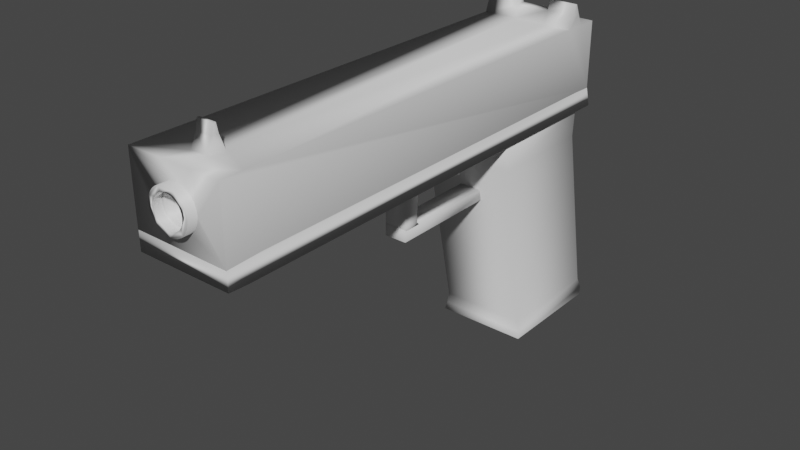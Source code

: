# Source: G17.blend  (saved by Blender 2.82.7; exported with 4.5.12 LTS)
import bpy
from mathutils import Matrix  # noqa: F401  (used for matrix-valued properties, if any)

bpy.ops.wm.read_factory_settings(use_empty=True)
scene = bpy.context.scene
scene.name = 'Scene'

# ---- collections
col_collection = bpy.data.collections.new('Collection'); scene.collection.children.link(col_collection)

# ---- materials (node trees are filled in below, after node groups)
mat_slide_texture = bpy.data.materials.new('Slide_Texture')
mat_slide_texture.use_transparent_shadow = False

# ---- material node trees
mat_slide_texture.use_nodes = True; mat_slide_texture.node_tree.nodes.clear()
_N = mat_slide_texture.node_tree.nodes; _L = mat_slide_texture.node_tree.links
n0 = _N.new('ShaderNodeOutputMaterial'); n0.name = 'Material Output'; n0.location = (300, 300)
n1 = _N.new('ShaderNodeBsdfPrincipled'); n1.name = 'Principled BSDF'; n1.location = (10, 300)
n1.distribution = 'GGX'
n1.subsurface_method = 'BURLEY'
n1.inputs[3].default_value = 1.45
n1.inputs[27].default_value = (0.0, 0.0, 0.0, 1.0)
n1.inputs[28].default_value = 1.0
_L.new(n1.outputs[0], n0.inputs[0])
n0.is_active_output = True

# ---- world
world_world = bpy.data.worlds.new('World'); scene.world = world_world
world_world.use_nodes = True; world_world.node_tree.nodes.clear()
_N = world_world.node_tree.nodes; _L = world_world.node_tree.links
n0 = _N.new('ShaderNodeOutputWorld'); n0.name = 'World Output'; n0.location = (300, 300)
n1 = _N.new('ShaderNodeBackground'); n1.name = 'Background'; n1.location = (10, 300)
n1.inputs[0].default_value = (0.05088, 0.05088, 0.05088, 1.0)
_L.new(n1.outputs[0], n0.inputs[0])
n0.is_active_output = True
world_world.color = (0.05088, 0.05088, 0.05088)
world_world.use_sun_shadow = False
world_world.sun_shadow_jitter_overblur = 0.0

# ---- meshes
me_cube_001 = bpy.data.meshes.new('Cube.001')
me_cube_001.from_pydata([(0.9499, 0.8687, 1.0), (0.9499, -0.8323, 0.9048), (0.9499, 0.8323, 0.9048), (-1.05, 0.8687, 1.0), (-1.05, -0.8323, 0.9048), (-1.05, 0.8323, 0.9048), (-1.05, 1.0, 0.9053), (-1.05, 0.8715, 1.0), (-1.05, 0.9131, 0.9053), (0.9499, 1.0, 0.9053), (0.9499, 0.8715, 1.0), (0.9499, 0.9131, 0.9053), (0.9499, -1.0, 0.9053), (0.9499, -0.9053, 0.9053), (-1.05, -1.0, 0.9053), (-1.05, -0.9053, 0.9053), (-0.05007, -0.9951, 0.8417), (0.03438, -0.9951, 0.84), (0.1156, -0.9951, 0.8352), (0.1904, -0.9951, 0.8273), (0.256, -0.9951, 0.8166), (0.3099, -0.9951, 0.8037), (0.3499, -0.9951, 0.7889), (0.3745, -0.9951, 0.7729), (0.3828, -0.9951, 0.7562), (0.3745, -0.9951, 0.7395), (0.3499, -0.9951, 0.7235), (0.3099, -0.9951, 0.7087), (0.256, -0.9951, 0.6958), (0.1904, -0.9951, 0.6852), (0.1156, -0.9951, 0.6773), (0.03438, -0.9951, 0.6724), (-0.05007, -0.9951, 0.6708), (-0.1345, -0.9951, 0.6724), (-0.2157, -0.9951, 0.6773), (-0.2906, -0.9951, 0.6852), (-0.3562, -0.9951, 0.6958), (-0.41, -0.9951, 0.7087), (-0.45, -0.9951, 0.7235), (-0.4747, -0.9951, 0.7395), (-0.483, -0.9951, 0.7562), (-0.4747, -0.9951, 0.7729), (-0.45, -0.9951, 0.7889), (-0.41, -0.9951, 0.8037), (-0.3562, -0.9951, 0.8166), (-0.2906, -0.9951, 0.8273), (-0.2157, -0.9951, 0.8352), (-0.1345, -0.9951, 0.84), (-0.05007, -0.9951, 0.8272), (0.02012, -0.9951, 0.8259), (0.08762, -0.9951, 0.8218), (0.1498, -0.9951, 0.8153), (0.2044, -0.9951, 0.8064), (0.2491, -0.9951, 0.7957), (0.2824, -0.9951, 0.7834), (0.3028, -0.9951, 0.7701), (0.3097, -0.9951, 0.7562), (0.3028, -0.9951, 0.7424), (0.2824, -0.9951, 0.729), (0.2491, -0.9951, 0.7167), (0.2044, -0.9951, 0.706), (0.1498, -0.9951, 0.6972), (0.08762, -0.9951, 0.6906), (0.02013, -0.9951, 0.6865), (-0.05007, -0.9951, 0.6852), (-0.1203, -0.9951, 0.6865), (-0.1878, -0.9951, 0.6906), (-0.25, -0.9951, 0.6972), (-0.3045, -0.9951, 0.706), (-0.3492, -0.9951, 0.7167), (-0.3825, -0.9951, 0.729), (-0.403, -0.9951, 0.7424), (-0.4099, -0.9951, 0.7562), (-0.403, -0.9951, 0.7701), (-0.3825, -0.9951, 0.7834), (-0.3492, -0.9951, 0.7957), (-0.3045, -0.9951, 0.8064), (-0.25, -0.9951, 0.8153), (-0.1878, -0.9951, 0.8218), (-0.1203, -0.9951, 0.8259), (-0.05007, -1.034, 0.8417), (0.03438, -1.034, 0.84), (0.1156, -1.034, 0.8352), (0.1904, -1.034, 0.8273), (0.256, -1.034, 0.8166), (0.3099, -1.034, 0.8037), (0.3499, -1.034, 0.7889), (0.3745, -1.034, 0.7729), (0.3828, -1.034, 0.7562), (0.3745, -1.034, 0.7395), (0.3499, -1.034, 0.7235), (0.3099, -1.034, 0.7087), (0.256, -1.034, 0.6958), (0.1904, -1.034, 0.6852), (0.1156, -1.034, 0.6773), (0.03438, -1.034, 0.6724), (-0.05007, -1.034, 0.6708), (-0.1345, -1.034, 0.6724), (-0.2157, -1.034, 0.6773), (-0.2906, -1.034, 0.6852), (-0.3562, -1.034, 0.6958), (-0.41, -1.034, 0.7087), (-0.45, -1.034, 0.7235), (-0.4747, -1.034, 0.7395), (-0.483, -1.034, 0.7562), (-0.4747, -1.034, 0.7729), (-0.45, -1.034, 0.7889), (-0.41, -1.034, 0.8037), (-0.3562, -1.034, 0.8166), (-0.2906, -1.034, 0.8273), (-0.2157, -1.034, 0.8352), (-0.1345, -1.034, 0.84), (-0.05007, -1.034, 0.8199), (0.01287, -1.034, 0.8187), (0.07339, -1.034, 0.8151), (0.1292, -1.034, 0.8092), (0.1781, -1.034, 0.8012), (0.2182, -1.034, 0.7916), (0.248, -1.034, 0.7806), (0.2664, -1.034, 0.7686), (0.2726, -1.034, 0.7562), (0.2664, -1.034, 0.7438), (0.248, -1.034, 0.7318), (0.2182, -1.034, 0.7208), (0.1781, -1.034, 0.7112), (0.1292, -1.034, 0.7033), (0.07339, -1.034, 0.6974), (0.01287, -1.034, 0.6937), (-0.05007, -1.034, 0.6925), (-0.113, -1.034, 0.6937), (-0.1735, -1.034, 0.6974), (-0.2293, -1.034, 0.7033), (-0.2782, -1.034, 0.7112), (-0.3183, -1.034, 0.7208), (-0.3481, -1.034, 0.7318), (-0.3665, -1.034, 0.7438), (-0.3727, -1.034, 0.7562), (-0.3665, -1.034, 0.7686), (-0.3481, -1.034, 0.7806), (-0.3183, -1.034, 0.7916), (-0.2782, -1.034, 0.8012), (-0.2293, -1.034, 0.8092), (-0.1735, -1.034, 0.8151), (-0.113, -1.034, 0.8187), (0.9499, -1.0, 0.6151), (-1.05, -1.0, 0.6189), (-1.05, 1.0, 0.6198), (0.9499, 1.0, 0.6198), (-1.05, -1.0, 0.9053), (-0.483, -0.9951, 0.7562), (-0.05007, -0.9951, 0.8199), (0.01287, -0.9951, 0.8187), (0.07339, -0.9951, 0.8151), (0.1292, -0.9951, 0.8092), (0.1781, -0.9951, 0.8012), (0.2182, -0.9951, 0.7916), (0.248, -0.9951, 0.7806), (0.2664, -0.9951, 0.7686), (0.2726, -0.9951, 0.7562), (0.2664, -0.9951, 0.7438), (0.248, -0.9951, 0.7318), (0.2182, -0.9951, 0.7208), (0.1781, -0.9951, 0.7112), (0.1292, -0.9951, 0.7033), (0.07339, -0.9951, 0.6974), (0.01287, -0.9951, 0.6937), (-0.05007, -0.9951, 0.6925), (-0.113, -0.9951, 0.6937), (-0.1735, -0.9951, 0.6974), (-0.2293, -0.9951, 0.7033), (-0.2782, -0.9951, 0.7112), (-0.3183, -0.9951, 0.7208), (-0.3481, -0.9951, 0.7318), (-0.3665, -0.9951, 0.7438), (-0.3727, -0.9951, 0.7562), (-0.3665, -0.9951, 0.7686), (-0.3481, -0.9951, 0.7806), (-0.3183, -0.9951, 0.7916), (-0.2782, -0.9951, 0.8012), (-0.2293, -0.9951, 0.8092), (-0.1735, -0.9951, 0.8151), (-0.113, -0.9951, 0.8187), (-0.05007, -0.0365, 0.8199), (0.01287, -0.0365, 0.8187), (0.07339, -0.0365, 0.8151), (0.1292, -0.0365, 0.8092), (0.1781, -0.0365, 0.8012), (0.2182, -0.0365, 0.7916), (0.248, -0.0365, 0.7806), (0.2664, -0.0365, 0.7686), (0.2726, -0.0365, 0.7562), (0.2664, -0.0365, 0.7438), (0.248, -0.0365, 0.7318), (0.2182, -0.0365, 0.7208), (0.1781, -0.0365, 0.7112), (0.1292, -0.0365, 0.7033), (0.07339, -0.0365, 0.6974), (0.01287, -0.0365, 0.6937), (-0.05007, -0.0365, 0.6925), (-0.113, -0.0365, 0.6937), (-0.1735, -0.0365, 0.6974), (-0.2293, -0.0365, 0.7033), (-0.2782, -0.0365, 0.7112), (-0.3183, -0.0365, 0.7208), (-0.3481, -0.0365, 0.7318), (-0.3665, -0.0365, 0.7438), (-0.3727, -0.0365, 0.7562), (-0.3665, -0.0365, 0.7686), (-0.3481, -0.0365, 0.7806), (-0.3183, -0.0365, 0.7916), (-0.2782, -0.0365, 0.8012), (-0.2293, -0.0365, 0.8092), (-0.1735, -0.0365, 0.8151), (-0.113, -0.0365, 0.8187), (0.3559, -1.0, 0.6162), (0.3559, -1.0, 0.9053), (0.3559, 0.8323, 0.9048), (0.173, -0.8323, 0.9048), (0.3559, 0.8687, 1.0), (0.173, -0.862, 1.0), (0.173, -0.9053, 0.9053), (0.173, -0.8718, 1.0), (0.3559, 1.0, 0.9053), (0.3559, 0.9131, 0.9053), (0.3559, 0.8715, 1.0), (0.3559, 1.0, 0.6198), (-0.3307, -1.0, 0.6175), (-0.3307, -1.0, 0.9053), (-0.3307, 0.8323, 0.9048), (-0.1845, -0.8323, 0.9048), (-0.3307, 0.8687, 1.0), (-0.1845, -0.862, 1.0), (-0.1845, -0.9053, 0.9053), (-0.3307, 0.8715, 1.0), (-0.1845, -0.8718, 1.0), (-0.3307, 1.0, 0.9053), (-0.3307, 0.9131, 0.9053), (-0.3307, 1.0, 0.6198), (0.9499, 0.853, 0.959), (-1.05, 0.853, 0.959), (-1.05, 0.8894, 0.9592), (0.9499, 0.8894, 0.9592), (0.3559, 0.8894, 0.9592), (0.3559, 0.853, 0.959), (-0.3307, 0.853, 0.959), (-0.3307, 0.8894, 0.9592), (0.173, -0.8798, 0.9606), (0.173, -0.8539, 0.9604), (-0.1845, -0.8798, 0.9606), (-0.1845, -0.8539, 0.9604)], [], [(12, 215, 227, 14, 40, 41, 42, 43, 44, 45, 46, 47, 16, 17, 18, 19, 20, 21, 22, 23, 24), (215, 12, 13, 220), (146, 145, 14, 15, 4, 5, 8, 6), (243, 238, 0, 218), (216, 217, 1, 2), (225, 222, 9, 147), (222, 223, 11, 9), (242, 224, 10, 241), (233, 7, 3, 230), (28, 27, 91, 92), (25, 26, 27, 28, 29, 30, 31, 32, 33, 34, 35, 36, 37, 38, 39, 40, 14, 145, 226, 214, 144, 12, 24), (51, 52, 116, 115), (88, 87, 120, 121, 122, 123, 124, 125, 126, 127, 128, 129, 130, 131, 132, 133, 134, 135, 136, 105, 104, 103, 102, 101, 100, 99, 98, 97, 96, 95, 94, 93, 92, 91, 90, 89), (105, 136, 137, 138, 139, 140, 141, 142, 143, 112, 113, 114, 115, 116, 117, 118, 119, 120, 87, 86, 85, 84, 83, 82, 81, 80, 111, 110, 109, 108, 107, 106), (78, 79, 143, 142), (52, 53, 117, 116), (29, 28, 92, 93), (79, 48, 112, 143), (53, 54, 118, 117), (30, 29, 93, 94), (54, 55, 119, 118), (31, 30, 94, 95), (55, 56, 120, 119), (32, 31, 95, 96), (56, 57, 121, 120), (33, 32, 96, 97), (57, 58, 122, 121), (34, 33, 97, 98), (58, 59, 123, 122), (35, 34, 98, 99), (59, 60, 124, 123), (36, 35, 99, 100), (60, 61, 125, 124), (37, 36, 100, 101), (61, 62, 126, 125), (38, 37, 101, 102), (62, 63, 127, 126), (39, 38, 102, 103), (63, 64, 128, 127), (40, 39, 103, 104), (64, 65, 129, 128), (41, 40, 104, 105), (65, 66, 130, 129), (42, 41, 105, 106), (66, 67, 131, 130), (43, 42, 106, 107), (17, 16, 80, 81), (67, 68, 132, 131), (44, 43, 107, 108), (18, 17, 81, 82), (68, 69, 133, 132), (45, 44, 108, 109), (19, 18, 82, 83), (69, 70, 134, 133), (46, 45, 109, 110), (20, 19, 83, 84), (70, 71, 135, 134), (47, 46, 110, 111), (21, 20, 84, 85), (71, 72, 136, 135), (16, 47, 111, 80), (22, 21, 85, 86), (72, 73, 137, 136), (23, 22, 86, 87), (73, 74, 138, 137), (24, 23, 87, 88), (74, 75, 139, 138), (48, 49, 113, 112), (25, 24, 88, 89), (75, 76, 140, 139), (49, 50, 114, 113), (26, 25, 89, 90), (76, 77, 141, 140), (50, 51, 115, 114), (27, 26, 90, 91), (77, 78, 142, 141), (241, 238, 2, 11), (144, 147, 9, 11, 2, 1, 13, 12), (239, 3, 7, 240), (226, 145, 146, 237), (57, 56, 158, 159), (71, 70, 172, 173), (58, 57, 159, 160), (72, 71, 173, 174), (59, 58, 160, 161), (73, 72, 174, 175), (60, 59, 161, 162), (74, 73, 175, 176), (61, 60, 162, 163), (14, 40, 149, 148), (75, 74, 176, 177), (62, 61, 163, 164), (49, 48, 150, 151), (76, 75, 177, 178), (63, 62, 164, 165), (50, 49, 151, 152), (77, 76, 178, 179), (64, 63, 165, 166), (51, 50, 152, 153), (78, 77, 179, 180), (65, 64, 166, 167), (52, 51, 153, 154), (79, 78, 180, 181), (66, 65, 167, 168), (53, 52, 154, 155), (48, 79, 181, 150), (67, 66, 168, 169), (54, 53, 155, 156), (68, 67, 169, 170), (55, 54, 156, 157), (69, 68, 170, 171), (56, 55, 157, 158), (70, 69, 171, 172), (176, 175, 207, 208), (163, 162, 194, 195), (177, 176, 208, 209), (164, 163, 195, 196), (151, 150, 182, 183), (178, 177, 209, 210), (165, 164, 196, 197), (152, 151, 183, 184), (179, 178, 210, 211), (166, 165, 197, 198), (153, 152, 184, 185), (180, 179, 211, 212), (167, 166, 198, 199), (154, 153, 185, 186), (181, 180, 212, 213), (168, 167, 199, 200), (155, 154, 186, 187), (150, 181, 213, 182), (169, 168, 200, 201), (156, 155, 187, 188), (170, 169, 201, 202), (157, 156, 188, 189), (171, 170, 202, 203), (158, 157, 189, 190), (172, 171, 203, 204), (159, 158, 190, 191), (173, 172, 204, 205), (160, 159, 191, 192), (174, 173, 205, 206), (161, 160, 192, 193), (175, 174, 206, 207), (162, 161, 193, 194), (144, 214, 225, 147), (10, 224, 218, 0), (235, 236, 223, 222), (237, 235, 222, 225), (234, 221, 219, 231), (228, 229, 217, 216), (227, 215, 220, 232), (14, 227, 232, 15), (239, 244, 230, 3), (5, 4, 229, 228), (146, 6, 235, 237), (6, 8, 236, 235), (240, 7, 233, 245), (214, 226, 237, 225), (246, 221, 234, 248), (247, 249, 231, 219), (8, 240, 245, 236), (5, 228, 244, 239), (228, 216, 243, 244), (236, 245, 242, 223), (5, 239, 240, 8), (10, 0, 238, 241), (223, 242, 241, 11), (216, 2, 238, 243), (217, 229, 249, 247), (220, 246, 248, 232), (243, 242, 245, 244), (224, 242, 243, 218), (244, 245, 233, 230), (217, 229, 4, 15, 232, 220, 13, 1), (219, 221, 246, 220, 217, 247), (231, 249, 229, 232, 248, 234)])
me_cube_001.polygons.foreach_set('use_smooth', [True] * 177)
_uv = me_cube_001.uv_layers.new(name='UVMap')
_uv.uv.foreach_set('vector', [0.904, 0.6504, 0.904, 0.5923, 0.904, 0.5252, 0.904, 0.4548, 0.9184, 0.5103, 0.9168, 0.5111, 0.9152, 0.5135, 0.9138, 0.5174, 0.9126, 0.5227, 0.9115, 0.5291, 0.9108, 0.5364, 0.9103, 0.5443, 0.9101, 0.5526, 0.9103, 0.5609, 0.9108, 0.5688, 0.9115, 0.5761, 0.9126, 0.5825, 0.9138, 0.5878, 0.9152, 0.5917, 0.9168, 0.5941, 0.9184, 0.5949, 0.9563, 0.7879, 0.9563, 0.8459, 0.9472, 0.8459, 0.9472, 0.77, 0.2692, 0.771, 0.2692, 0.9665, 0.2414, 0.9665, 0.2414, 0.9573, 0.2415, 0.9501, 0.2415, 0.7874, 0.2415, 0.7795, 0.2415, 0.771, 0.9863, 0.7879, 0.9863, 0.8459, 0.9823, 0.8459, 0.9823, 0.7879, 0.7788, 0.7879, 0.9401, 0.77, 0.9401, 0.8459, 0.7788, 0.8459, 0.2961, 0.8291, 0.2692, 0.8291, 0.2692, 0.771, 0.2961, 0.771, 0.9647, 0.8625, 0.9563, 0.8625, 0.9563, 0.8044, 0.9647, 0.8044, 0.3017, 0.9084, 0.306, 0.9084, 0.306, 0.9665, 0.3017, 0.9665, 0.1102, 0.584, 0.1102, 0.6543, 0.1099, 0.6543, 0.1099, 0.584, 0.3102, 0.5877, 0.3103, 0.593, 0.3066, 0.593, 0.3065, 0.5877, 0.92, 0.5941, 0.9216, 0.5917, 0.923, 0.5878, 0.9243, 0.5825, 0.9253, 0.5761, 0.9261, 0.5688, 0.9265, 0.5609, 0.9267, 0.5526, 0.9265, 0.5443, 0.9261, 0.5364, 0.9253, 0.5291, 0.9243, 0.5227, 0.923, 0.5174, 0.9216, 0.5135, 0.92, 0.5111, 0.9184, 0.5103, 0.904, 0.4548, 0.9317, 0.4548, 0.9319, 0.5252, 0.932, 0.5923, 0.9321, 0.6504, 0.904, 0.6504, 0.9184, 0.5949, 0.3065, 0.6973, 0.3066, 0.692, 0.3103, 0.6945, 0.3103, 0.6993, 0.5374, 0.9306, 0.5358, 0.9297, 0.5376, 0.9198, 0.5388, 0.9192, 0.54, 0.9174, 0.5412, 0.9146, 0.5422, 0.9107, 0.543, 0.9059, 0.5437, 0.9004, 0.5442, 0.8945, 0.5444, 0.8884, 0.5444, 0.8822, 0.5442, 0.8763, 0.5437, 0.8708, 0.543, 0.866, 0.5422, 0.8621, 0.5412, 0.8592, 0.54, 0.8574, 0.5388, 0.8567, 0.5374, 0.8467, 0.5391, 0.8459, 0.5407, 0.8468, 0.5422, 0.8492, 0.5435, 0.8532, 0.5447, 0.8585, 0.5456, 0.8649, 0.5462, 0.8722, 0.5465, 0.8802, 0.5465, 0.8884, 0.5462, 0.8967, 0.5456, 0.9046, 0.5447, 0.9119, 0.5435, 0.9183, 0.5422, 0.9235, 0.5407, 0.9274, 0.5391, 0.9298, 0.5374, 0.8467, 0.5388, 0.8567, 0.5376, 0.8573, 0.5364, 0.8591, 0.5353, 0.862, 0.5343, 0.8659, 0.5334, 0.8706, 0.5328, 0.8761, 0.5323, 0.882, 0.5321, 0.8881, 0.5321, 0.8943, 0.5323, 0.9002, 0.5328, 0.9057, 0.5334, 0.9105, 0.5343, 0.9144, 0.5353, 0.9174, 0.5364, 0.9192, 0.5376, 0.9198, 0.5358, 0.9297, 0.5343, 0.9273, 0.533, 0.9234, 0.5318, 0.9181, 0.5309, 0.9116, 0.5303, 0.9043, 0.53, 0.8964, 0.53, 0.8881, 0.5303, 0.8798, 0.5309, 0.8719, 0.5318, 0.8646, 0.533, 0.8582, 0.5343, 0.853, 0.5358, 0.8491, 0.3064, 0.7303, 0.3064, 0.7237, 0.3102, 0.723, 0.3102, 0.7289, 0.3066, 0.692, 0.3066, 0.6876, 0.3104, 0.6906, 0.3103, 0.6945, 0.3102, 0.5813, 0.3102, 0.5877, 0.3065, 0.5877, 0.3064, 0.5813, 0.3064, 0.7237, 0.3064, 0.7168, 0.3102, 0.7168, 0.3102, 0.723, 0.3066, 0.6876, 0.3067, 0.6843, 0.3105, 0.6877, 0.3104, 0.6906, 0.3101, 0.574, 0.3102, 0.5813, 0.3064, 0.5813, 0.3064, 0.574, 0.3067, 0.6843, 0.3068, 0.6823, 0.3106, 0.6859, 0.3105, 0.6877, 0.3101, 0.566, 0.3101, 0.574, 0.3064, 0.574, 0.3063, 0.566, 0.4139, 0.2305, 0.4153, 0.2305, 0.4153, 0.2343, 0.414, 0.2343, 0.3101, 0.5578, 0.3101, 0.566, 0.3063, 0.566, 0.3063, 0.5578, 0.4136, 0.2531, 0.415, 0.2534, 0.415, 0.2571, 0.4137, 0.2568, 0.3101, 0.5495, 0.3101, 0.5578, 0.3063, 0.5578, 0.3063, 0.5495, 0.1046, 0.7974, 0.1045, 0.7954, 0.1082, 0.792, 0.1083, 0.7938, 0.3101, 0.5416, 0.3101, 0.5495, 0.3063, 0.5495, 0.3064, 0.5416, 0.1045, 0.7954, 0.1044, 0.7922, 0.1082, 0.7891, 0.1082, 0.792, 0.3102, 0.5343, 0.3101, 0.5416, 0.3064, 0.5416, 0.3064, 0.5343, 0.1044, 0.7922, 0.1043, 0.7878, 0.1081, 0.7852, 0.1082, 0.7891, 0.3102, 0.5278, 0.3102, 0.5343, 0.3064, 0.5343, 0.3065, 0.5278, 0.1043, 0.7878, 0.1043, 0.7825, 0.1081, 0.7804, 0.1081, 0.7852, 0.3103, 0.5226, 0.3102, 0.5278, 0.3065, 0.5278, 0.3066, 0.5226, 0.1043, 0.7825, 0.1043, 0.7764, 0.108, 0.775, 0.1081, 0.7804, 0.3104, 0.5187, 0.3103, 0.5226, 0.3066, 0.5226, 0.3067, 0.5187, 0.1043, 0.7764, 0.1042, 0.7698, 0.108, 0.7691, 0.108, 0.775, 0.3106, 0.5163, 0.3104, 0.5187, 0.3067, 0.5187, 0.3068, 0.5163, 0.1042, 0.7698, 0.1042, 0.7629, 0.108, 0.7629, 0.108, 0.7691, 0.412, 0.2493, 0.4136, 0.2493, 0.4136, 0.2531, 0.412, 0.2531, 0.1042, 0.7629, 0.1042, 0.756, 0.108, 0.7567, 0.108, 0.7629, 0.4104, 0.2493, 0.412, 0.2493, 0.412, 0.2531, 0.4104, 0.2531, 0.1042, 0.756, 0.1043, 0.7494, 0.108, 0.7508, 0.108, 0.7567, 0.3105, 0.6799, 0.3106, 0.6823, 0.3068, 0.6823, 0.3067, 0.6799, 0.1043, 0.7494, 0.1043, 0.7434, 0.1081, 0.7454, 0.108, 0.7508, 0.3104, 0.676, 0.3105, 0.6799, 0.3067, 0.6799, 0.3067, 0.676, 0.3102, 0.6325, 0.3102, 0.6408, 0.3064, 0.6408, 0.3064, 0.6325, 0.1043, 0.7434, 0.1043, 0.738, 0.1081, 0.7406, 0.1081, 0.7454, 0.3103, 0.6707, 0.3104, 0.676, 0.3067, 0.676, 0.3066, 0.6707, 0.3102, 0.6246, 0.3102, 0.6325, 0.3064, 0.6325, 0.3065, 0.6246, 0.1043, 0.738, 0.1044, 0.7336, 0.1082, 0.7367, 0.1081, 0.7406, 0.3103, 0.6643, 0.3103, 0.6707, 0.3066, 0.6707, 0.3065, 0.6643, 0.3103, 0.6173, 0.3102, 0.6246, 0.3065, 0.6246, 0.3065, 0.6173, 0.1044, 0.7336, 0.1045, 0.7304, 0.1082, 0.7338, 0.1082, 0.7367, 0.3102, 0.657, 0.3103, 0.6643, 0.3065, 0.6643, 0.3065, 0.657, 0.3103, 0.6109, 0.3103, 0.6173, 0.3065, 0.6173, 0.3066, 0.6109, 0.1045, 0.7304, 0.1046, 0.7284, 0.1083, 0.732, 0.1082, 0.7338, 0.3102, 0.6491, 0.3102, 0.657, 0.3065, 0.657, 0.3064, 0.6491, 0.3104, 0.6056, 0.3103, 0.6109, 0.3066, 0.6109, 0.3067, 0.6056, 0.415, 0.2528, 0.4136, 0.2531, 0.4137, 0.2493, 0.415, 0.2491, 0.3102, 0.6408, 0.3102, 0.6491, 0.3064, 0.6491, 0.3064, 0.6408, 0.3105, 0.6017, 0.3104, 0.6056, 0.3067, 0.6056, 0.3067, 0.6017, 0.4153, 0.2381, 0.4139, 0.2381, 0.414, 0.2343, 0.4153, 0.2343, 0.3106, 0.5993, 0.3105, 0.6017, 0.3067, 0.6017, 0.3068, 0.5993, 0.3068, 0.7513, 0.3067, 0.7493, 0.3105, 0.746, 0.3106, 0.7478, 0.412, 0.2569, 0.4104, 0.2569, 0.4104, 0.2531, 0.412, 0.2531, 0.3067, 0.7493, 0.3066, 0.7461, 0.3104, 0.7431, 0.3105, 0.746, 0.3064, 0.7168, 0.3064, 0.71, 0.3102, 0.7107, 0.3102, 0.7168, 0.4136, 0.2569, 0.412, 0.2569, 0.412, 0.2531, 0.4136, 0.2531, 0.3066, 0.7461, 0.3066, 0.7417, 0.3103, 0.7391, 0.3104, 0.7431, 0.3064, 0.71, 0.3064, 0.7034, 0.3102, 0.7048, 0.3102, 0.7107, 0.3104, 0.5969, 0.3106, 0.5993, 0.3068, 0.5993, 0.3067, 0.5969, 0.3066, 0.7417, 0.3065, 0.7364, 0.3103, 0.7344, 0.3103, 0.7391, 0.3064, 0.7034, 0.3065, 0.6973, 0.3103, 0.6993, 0.3102, 0.7048, 0.3103, 0.593, 0.3104, 0.5969, 0.3067, 0.5969, 0.3066, 0.593, 0.3065, 0.7364, 0.3064, 0.7303, 0.3102, 0.7289, 0.3103, 0.7344, 0.07126, 0.9132, 0.07127, 0.9097, 0.07653, 0.9076, 0.0765, 0.9155, 0.1042, 0.7284, 0.1042, 0.924, 0.07652, 0.924, 0.0765, 0.9155, 0.07653, 0.9076, 0.07615, 0.7449, 0.07608, 0.7377, 0.07606, 0.7285, 0.2363, 0.7853, 0.2323, 0.7838, 0.2323, 0.7835, 0.2363, 0.7818, 0.3038, 0.7006, 0.3038, 0.771, 0.1102, 0.771, 0.1102, 0.7006, 0.5541, 0.9156, 0.5527, 0.9163, 0.5528, 0.9127, 0.554, 0.9121, 0.5554, 0.8466, 0.5567, 0.8487, 0.5563, 0.852, 0.5552, 0.8502, 0.5554, 0.9137, 0.5541, 0.9156, 0.554, 0.9121, 0.5552, 0.9103, 0.5541, 0.8459, 0.5554, 0.8466, 0.5552, 0.8502, 0.554, 0.8496, 0.5567, 0.9104, 0.5554, 0.9137, 0.5552, 0.9103, 0.5563, 0.9074, 0.5527, 0.8466, 0.5541, 0.8459, 0.554, 0.8496, 0.5528, 0.8502, 0.5578, 0.9061, 0.5567, 0.9104, 0.5563, 0.9074, 0.5573, 0.9035, 0.5514, 0.8486, 0.5527, 0.8466, 0.5528, 0.8502, 0.5516, 0.8519, 0.5587, 0.9008, 0.5578, 0.9061, 0.5573, 0.9035, 0.5582, 0.8987, 0.4068, 0.2305, 0.4068, 0.1733, 0.4068, 0.1733, 0.4068, 0.2305, 0.5501, 0.8518, 0.5514, 0.8486, 0.5516, 0.8519, 0.5505, 0.8548, 0.5595, 0.8947, 0.5587, 0.9008, 0.5582, 0.8987, 0.5589, 0.8933, 0.5465, 0.8878, 0.5465, 0.881, 0.5472, 0.881, 0.5472, 0.8872, 0.549, 0.8561, 0.5501, 0.8518, 0.5505, 0.8548, 0.5495, 0.8587, 0.56, 0.8881, 0.5595, 0.8947, 0.5589, 0.8933, 0.5593, 0.8874, 0.5468, 0.8945, 0.5465, 0.8878, 0.5472, 0.8872, 0.5475, 0.8931, 0.5481, 0.8615, 0.549, 0.8561, 0.5495, 0.8587, 0.5486, 0.8635, 0.5603, 0.8813, 0.56, 0.8881, 0.5593, 0.8874, 0.5596, 0.8812, 0.5473, 0.9005, 0.5468, 0.8945, 0.5475, 0.8931, 0.5479, 0.8985, 0.5473, 0.8675, 0.5481, 0.8615, 0.5486, 0.8635, 0.5479, 0.8689, 0.5603, 0.8744, 0.5603, 0.8813, 0.5596, 0.8812, 0.5596, 0.8751, 0.5481, 0.9059, 0.5473, 0.9005, 0.5479, 0.8985, 0.5486, 0.9033, 0.5468, 0.8741, 0.5473, 0.8675, 0.5479, 0.8689, 0.5475, 0.8748, 0.56, 0.8678, 0.5603, 0.8744, 0.5596, 0.8751, 0.5593, 0.8692, 0.549, 0.9103, 0.5481, 0.9059, 0.5486, 0.9033, 0.5495, 0.9073, 0.5465, 0.881, 0.5468, 0.8741, 0.5475, 0.8748, 0.5472, 0.881, 0.5595, 0.8617, 0.56, 0.8678, 0.5593, 0.8692, 0.5589, 0.8637, 0.5501, 0.9136, 0.549, 0.9103, 0.5495, 0.9073, 0.5505, 0.9102, 0.5587, 0.8563, 0.5595, 0.8617, 0.5589, 0.8637, 0.5582, 0.8589, 0.5514, 0.9156, 0.5501, 0.9136, 0.5505, 0.9102, 0.5516, 0.912, 0.5578, 0.8519, 0.5587, 0.8563, 0.5582, 0.8589, 0.5573, 0.855, 0.5527, 0.9163, 0.5514, 0.9156, 0.5516, 0.912, 0.5528, 0.9127, 0.5567, 0.8487, 0.5578, 0.8519, 0.5573, 0.855, 0.5563, 0.852, 0.4082, 0.9397, 0.4064, 0.9398, 0.4064, 0.8463, 0.4082, 0.8462, 0.6993, 0.9341, 0.6946, 0.9341, 0.6946, 0.8406, 0.6993, 0.8405, 0.4111, 0.9396, 0.4082, 0.9397, 0.4082, 0.8462, 0.4111, 0.8462, 0.7047, 0.9341, 0.6993, 0.9341, 0.6993, 0.8405, 0.7047, 0.8405, 0.4432, 0.9394, 0.4371, 0.9394, 0.4371, 0.8459, 0.4432, 0.8459, 0.415, 0.9395, 0.4111, 0.9396, 0.4111, 0.8462, 0.415, 0.8461, 0.7106, 0.934, 0.7047, 0.9341, 0.7047, 0.8405, 0.7106, 0.8405, 0.4491, 0.9394, 0.4432, 0.9394, 0.4432, 0.8459, 0.4491, 0.846, 0.4197, 0.9395, 0.415, 0.9395, 0.415, 0.8461, 0.4197, 0.846, 0.7167, 0.934, 0.7106, 0.934, 0.7106, 0.8405, 0.7167, 0.8405, 0.4545, 0.9395, 0.4491, 0.9394, 0.4491, 0.846, 0.4545, 0.846, 0.4251, 0.9394, 0.4197, 0.9395, 0.4197, 0.846, 0.4251, 0.846, 0.7228, 0.934, 0.7167, 0.934, 0.7167, 0.8405, 0.7228, 0.8405, 0.4593, 0.9395, 0.4545, 0.9395, 0.4545, 0.846, 0.4593, 0.8461, 0.431, 0.9394, 0.4251, 0.9394, 0.4251, 0.846, 0.431, 0.8459, 0.7287, 0.9341, 0.7228, 0.934, 0.7228, 0.8405, 0.7287, 0.8405, 0.4632, 0.9396, 0.4593, 0.9395, 0.4593, 0.8461, 0.4632, 0.8462, 0.4371, 0.9394, 0.431, 0.9394, 0.431, 0.8459, 0.4371, 0.8459, 0.7341, 0.9341, 0.7287, 0.9341, 0.7287, 0.8405, 0.7341, 0.8405, 0.466, 0.9397, 0.4632, 0.9396, 0.4632, 0.8462, 0.466, 0.8462, 0.7388, 0.9341, 0.7341, 0.9341, 0.7341, 0.8405, 0.7388, 0.8406, 0.4678, 0.9398, 0.466, 0.9397, 0.466, 0.8462, 0.4678, 0.8463, 0.7427, 0.9342, 0.7388, 0.9341, 0.7388, 0.8406, 0.7427, 0.8406, 0.3051, 0.61, 0.3039, 0.61, 0.3039, 0.5163, 0.3051, 0.5163, 0.7456, 0.9343, 0.7427, 0.9342, 0.7427, 0.8406, 0.7456, 0.8407, 0.3063, 0.61, 0.3051, 0.61, 0.3051, 0.5163, 0.3063, 0.5163, 0.7474, 0.9343, 0.7456, 0.9343, 0.7456, 0.8407, 0.7474, 0.8408, 0.6878, 0.9343, 0.686, 0.9343, 0.686, 0.8408, 0.6878, 0.8407, 0.3051, 0.61, 0.3063, 0.61, 0.3063, 0.7037, 0.3051, 0.7037, 0.6907, 0.9342, 0.6878, 0.9343, 0.6878, 0.8407, 0.6907, 0.8406, 0.3039, 0.61, 0.3051, 0.61, 0.3051, 0.7037, 0.3039, 0.7037, 0.6946, 0.9341, 0.6907, 0.9342, 0.6907, 0.8406, 0.6946, 0.8406, 0.3038, 0.5754, 0.3038, 0.6335, 0.1102, 0.6335, 0.1102, 0.5754, 0.4271, 0.1956, 0.4271, 0.2536, 0.4268, 0.2536, 0.4268, 0.1956, 0.9647, 0.9297, 0.9563, 0.9297, 0.9563, 0.8625, 0.9647, 0.8625, 0.2961, 0.8962, 0.2692, 0.8962, 0.2692, 0.8291, 0.2961, 0.8291, 0.4258, 0.2305, 0.4258, 0.1956, 0.4268, 0.1956, 0.4268, 0.2305, 0.7788, 0.7207, 0.9401, 0.735, 0.9401, 0.77, 0.7788, 0.7879, 0.9563, 0.7207, 0.9563, 0.7879, 0.9472, 0.77, 0.9472, 0.735, 0.9563, 0.6504, 0.9563, 0.7207, 0.9472, 0.735, 0.9472, 0.6504, 0.9863, 0.6504, 0.9863, 0.7207, 0.9823, 0.7207, 0.9823, 0.6504, 0.7788, 0.6504, 0.9401, 0.6504, 0.9401, 0.735, 0.7788, 0.7207, 0.2961, 0.9665, 0.2692, 0.9665, 0.2692, 0.8962, 0.2961, 0.8962, 0.9647, 1.0, 0.9563, 1.0, 0.9563, 0.9297, 0.9647, 0.9297, 0.3017, 0.771, 0.306, 0.771, 0.306, 0.8413, 0.3017, 0.8413, 0.3038, 0.6335, 0.3038, 0.7006, 0.1102, 0.7006, 0.1102, 0.6335, 0.4203, 0.2305, 0.4165, 0.2305, 0.4165, 0.1956, 0.4203, 0.1956, 0.4126, 0.2305, 0.4126, 0.1956, 0.4165, 0.1956, 0.4165, 0.2305, 0.2961, 0.771, 0.3017, 0.771, 0.3017, 0.8413, 0.2961, 0.8413, 0.9917, 0.6504, 0.9917, 0.7207, 0.9863, 0.7207, 0.9863, 0.6504, 0.9917, 0.7207, 0.9917, 0.7879, 0.9863, 0.7879, 0.9863, 0.7207, 0.2961, 0.8413, 0.3017, 0.8413, 0.3017, 0.9084, 0.2961, 0.9084, 0.2415, 0.7874, 0.2363, 0.7853, 0.2363, 0.7818, 0.2415, 0.7795, 0.0673, 0.9115, 0.0673, 0.9112, 0.07127, 0.9097, 0.07126, 0.9132, 0.2961, 0.9084, 0.3017, 0.9084, 0.3017, 0.9665, 0.2961, 0.9665, 0.9917, 0.7879, 0.9917, 0.8459, 0.9863, 0.8459, 0.9863, 0.7879, 0.4068, 0.2305, 0.4068, 0.1956, 0.4126, 0.1956, 0.4126, 0.2305, 0.4258, 0.2305, 0.4203, 0.2305, 0.4203, 0.1956, 0.4258, 0.1956, 0.3064, 0.7513, 0.3099, 0.7513, 0.3099, 0.8185, 0.3064, 0.8185, 0.4086, 0.2491, 0.4104, 0.2531, 0.4068, 0.2531, 0.4084, 0.2491, 0.4104, 0.2571, 0.4068, 0.2571, 0.4085, 0.2531, 0.4088, 0.2531, 0.9401, 0.77, 0.9401, 0.735, 0.9401, 0.6504, 0.9472, 0.6504, 0.9472, 0.735, 0.9472, 0.77, 0.9472, 0.8459, 0.9401, 0.8459, 0.4098, 0.2398, 0.4107, 0.2398, 0.4115, 0.2437, 0.4139, 0.2491, 0.4068, 0.2491, 0.409, 0.2437, 0.411, 0.2305, 0.4118, 0.2344, 0.4139, 0.2398, 0.4068, 0.2398, 0.4093, 0.2344, 0.41, 0.2305])
me_cube_001.materials.append(mat_slide_texture)
me_cube_001.use_remesh_fix_poles = True
me_cube_001.use_remesh_preserve_attributes = False
me_cube_001.use_mirror_vertex_groups = False
me_cube_001.update()
me_cube = bpy.data.meshes.new('Cube')
me_cube.from_pydata([(-1.0, -0.8582, -1.0), (-1.0, -1.0, -0.8582), (-1.0, -1.0, 0.8582), (-1.0, -0.8582, 1.0), (1.0, -1.0, -0.8582), (1.0, -0.8582, 1.0), (1.0, -1.0, 0.8582), (-1.0, 0.999, -0.9186), (-1.0, 0.9186, -1.0), (-1.0, 0.8931, 1.0), (-1.0, 0.9755, 0.9186), (1.0, 0.999, -0.9186), (1.0, 0.9755, 0.9186), (1.0, 0.8931, 1.0), (0.9391, -0.8582, -1.0), (1.0, -0.9191, -0.9391), (1.0, 0.9788, -0.9391), (0.9391, 0.9186, -1.0)], [], [(4, 6, 2, 1), (16, 17, 8, 7, 11), (8, 17, 14, 0), (7, 10, 12, 11), (16, 11, 12, 13, 5, 6, 4, 15), (5, 3, 2, 6), (13, 9, 3, 5), (9, 13, 12, 10), (0, 1, 2, 3, 9, 10, 7, 8), (16, 15, 14, 17), (0, 14, 15, 4, 1)])
me_cube.polygons.foreach_set('use_smooth', [True] * 11)
_uv = me_cube.uv_layers.new(name='UVMap')
_uv.uv.foreach_set('vector', [0.7871, 4.08e-08, 0.9537, 0.0, 0.9537, 0.1956, 0.7871, 0.1956, 0.4084, 0.4548, 0.4142, 0.4608, 0.4142, 0.6504, 0.4064, 0.6504, 0.4064, 0.4548, 0.4142, 0.6504, 0.4142, 0.4608, 0.5866, 0.4608, 0.5866, 0.6504, 0.7871, 0.1956, 0.6088, 0.1956, 0.6088, 4.08e-08, 0.7871, 0.0, 0.6005, 0.2602, 0.6025, 0.2582, 0.7808, 0.2605, 0.7887, 0.2685, 0.7887, 0.4398, 0.7749, 0.4537, 0.6084, 0.4537, 0.6005, 0.4457, 0.4202, 0.6504, 0.4202, 0.8459, 0.4064, 0.8459, 0.4064, 0.6504, 0.5901, 0.6504, 0.5901, 0.8459, 0.4202, 0.8459, 0.4202, 0.6504, 0.6008, 0.1956, 0.6008, 5.245e-08, 0.6088, 4.08e-08, 0.6088, 0.1956, 0.5871, 0.0, 0.6008, 0.01387, 0.6008, 0.1817, 0.5871, 0.1956, 0.4171, 0.1956, 0.4091, 0.1876, 0.4068, 0.007956, 0.4146, 2.331e-08, 0.4084, 0.4548, 0.5926, 0.4548, 0.5866, 0.4608, 0.4142, 0.4608, 0.5866, 0.6504, 0.5866, 0.4608, 0.5926, 0.4548, 0.6004, 0.4548, 0.6004, 0.6504])
me_cube.use_remesh_fix_poles = True
me_cube.use_remesh_preserve_attributes = False
me_cube.use_mirror_vertex_groups = False
me_cube.update()
me_cube_002 = bpy.data.meshes.new('Cube.002')
me_cube_002.from_pydata([(-1.0, -0.3703, -1.0), (-0.972, -0.972, 1.0), (-1.0, 1.578, -1.0), (-0.972, 0.972, 1.0), (1.0, -0.3703, -1.0), (0.972, -0.972, 1.0), (1.0, 1.578, -1.0), (0.972, 0.972, 1.0), (-0.9352, -0.3377, -0.836), (-0.9352, 1.557, -0.836), (0.9352, 1.545, -0.836), (0.9352, -0.3255, -0.836), (-0.9919, -0.9171, 0.7702), (-0.9919, 0.9144, 0.7702), (0.9919, 0.9129, 0.7702), (0.9919, -0.9156, 0.7702), (-0.9741, 1.621, -0.9344), (0.9741, 1.616, -0.9344), (0.9741, -0.3317, -0.9344), (-0.9741, -0.3366, -0.9344)], [], [(12, 1, 3, 13), (13, 3, 7, 14), (14, 7, 5, 15), (15, 5, 1, 12), (2, 6, 4, 0), (7, 3, 1, 5), (18, 11, 8, 19), (17, 10, 11, 18), (16, 9, 10, 17), (19, 8, 9, 16), (11, 15, 12, 8), (10, 14, 15, 11), (9, 13, 14, 10), (8, 12, 13, 9), (0, 19, 16, 2), (2, 16, 17, 6), (6, 17, 18, 4), (4, 18, 19, 0)])
me_cube_002.polygons.foreach_set('use_smooth', [True] * 18)
_uv = me_cube_002.uv_layers.new(name='UVMap')
_uv.uv.foreach_set('vector', [0.3275, 0.5173, 0.3247, 0.5679, 0.008488, 0.4423, 0.0296, 0.399, 0.2096, 0.5679, 0.2495, 0.5722, 0.2495, 0.9903, 0.2095, 0.9945, 0.3568, 0.1685, 0.3354, 0.1253, 0.6517, 0.0, 0.6542, 0.05064, 0.6669, 0.9504, 0.6635, 1.0, 0.332, 1.0, 0.3286, 0.9504, 0.6542, 0.4301, 0.6542, 5.127e-08, 0.9864, 0.0, 0.9864, 0.4301, 1.0, 0.5676, 1.0, 0.9857, 0.6685, 0.9857, 0.6685, 0.5676, 0.6641, 0.5815, 0.6575, 0.6027, 0.3385, 0.6027, 0.3319, 0.5815, 0.3275, 0.5558, 0.3338, 0.5298, 0.6381, 0.4093, 0.6444, 0.4303, 0.2749, 0.9869, 0.264, 0.9785, 0.2627, 0.5762, 0.2749, 0.5679, 0.3184, 0.1379, 0.3133, 0.1594, 0.005107, 0.03697, 0.0, 0.01144, 0.6575, 0.6027, 0.6669, 0.9504, 0.3286, 0.9504, 0.3385, 0.6027, 0.3338, 0.5298, 0.3568, 0.1685, 0.6542, 0.05064, 0.6381, 0.4093, 0.000819, 0.5799, 0.2096, 0.5679, 0.2095, 0.9945, 0.0, 0.9821, 0.3133, 0.1594, 0.3275, 0.5173, 0.0296, 0.399, 0.005107, 0.03697, 0.3275, 0.1259, 0.3184, 0.1379, 0.0, 0.01144, 0.01063, 0.0, 0.2627, 0.998, 0.2495, 0.9924, 0.2498, 0.5735, 0.2627, 0.5679, 0.3373, 0.5676, 0.3275, 0.5558, 0.6444, 0.4303, 0.6542, 0.442, 0.6685, 0.5676, 0.6641, 0.5815, 0.3319, 0.5815, 0.3275, 0.5676])
me_cube_002.use_remesh_fix_poles = True
me_cube_002.use_remesh_preserve_attributes = False
me_cube_002.use_mirror_vertex_groups = False
me_cube_002.update()
me_cube_003 = bpy.data.meshes.new('Cube.003')
me_cube_003.from_pydata([(-0.575, -0.4938, -0.1873), (-0.7385, -0.6342, 0.9859), (-0.575, 0.4938, -0.1873), (-0.7385, 0.6342, 0.9859), (0.575, -0.4938, -0.1873), (0.7385, -0.6342, 0.9859), (0.575, 0.4938, -0.1873), (0.7385, 0.6342, 0.9859), (-0.575, -0.4938, 0.8439), (-0.575, 0.4938, 0.8439), (0.575, 0.4938, 0.8439), (0.575, -0.4938, 0.8439), (-0.575, 0.4938, -0.1166), (0.575, 0.4938, -0.1166), (0.575, -0.3211, -0.1166), (-0.575, -0.3211, -0.1166), (-0.5679, 0.5145, -0.4147), (-0.5679, 0.5145, -0.1762), (-0.5679, -5.508, -0.4147), (-0.5679, -5.37, -0.1762), (0.5679, 0.5145, -0.4147), (0.5679, 0.5145, -0.1762), (0.5679, -5.508, -0.4147), (0.5679, -5.37, -0.1762)], [], [(8, 1, 3, 9), (9, 3, 7, 10), (10, 7, 5, 11), (11, 5, 1, 8), (2, 6, 4, 0), (7, 3, 1, 5), (14, 11, 8, 15), (13, 10, 11, 14), (12, 9, 10, 13), (15, 8, 9, 12), (0, 15, 12, 2), (2, 12, 13, 6), (6, 13, 14, 4), (4, 14, 15, 0), (16, 17, 19, 18), (18, 19, 23, 22), (22, 23, 21, 20), (20, 21, 17, 16), (18, 22, 20, 16), (23, 19, 17, 21)])
me_cube_003.polygons.foreach_set('use_smooth', [True] * 20)
_uv = me_cube_003.uv_layers.new(name='UVMap')
_uv.uv.foreach_set('vector', [0.9321, 0.4685, 0.948, 0.4548, 0.948, 0.5788, 0.9321, 0.5651, 0.8881, 0.4708, 0.904, 0.4548, 0.904, 0.5992, 0.8881, 0.5832, 0.9307, 0.2719, 0.9466, 0.2582, 0.9466, 0.3822, 0.9307, 0.3685, 0.01494, 0.7124, 0.0, 0.7284, 0.0, 0.584, 0.01494, 0.6, 0.3106, 0.6287, 0.3106, 0.5163, 0.4064, 0.5163, 0.4064, 0.6287, 0.2323, 0.771, 0.2323, 0.9154, 0.1102, 0.9154, 0.1102, 0.771, 0.1093, 0.7124, 0.01494, 0.7124, 0.01494, 0.6, 0.1093, 0.6, 0.686, 0.8474, 0.686, 0.9413, 0.5901, 0.9413, 0.6069, 0.8474, 0.7962, 0.4708, 0.8881, 0.4708, 0.8881, 0.5832, 0.7962, 0.5832, 0.3273, 0.8778, 0.3106, 0.7839, 0.4064, 0.7839, 0.4064, 0.8778, 0.3106, 0.8847, 0.3273, 0.8778, 0.4064, 0.8778, 0.4064, 0.8847, 0.7895, 0.4708, 0.7962, 0.4708, 0.7962, 0.5832, 0.7895, 0.5832, 0.686, 0.8405, 0.686, 0.8474, 0.6069, 0.8474, 0.5901, 0.8405, 0.4909, 0.8459, 0.5084, 0.8459, 0.5084, 0.9584, 0.4909, 0.9584, 0.9769, 0.5888, 0.9537, 0.5888, 0.9537, 0.01344, 0.9769, 0.0, 0.7725, 0.9515, 0.7474, 0.9515, 0.7474, 0.8405, 0.7725, 0.8405, 1.0, 0.5888, 0.9769, 0.5754, 0.9769, 5.828e-09, 1.0, 0.0, 0.4678, 0.8459, 0.4909, 0.8459, 0.4909, 0.957, 0.4678, 0.957, 0.1102, 0.584, 5.206e-08, 0.584, 0.0, 1.166e-08, 0.1102, 0.0, 0.2204, 0.5754, 0.1102, 0.5754, 0.1102, 0.0, 0.2204, 1.166e-08])
me_cube_003.use_remesh_fix_poles = True
me_cube_003.use_remesh_preserve_attributes = False
me_cube_003.use_mirror_vertex_groups = False
me_cube_003.update()
me_cube_004 = bpy.data.meshes.new('Cube.004')
me_cube_004.from_pydata([(0.3466, 0.7593, 0.9138), (0.3466, 0.543, 0.9138), (0.3466, 0.3649, -0.4854), (0.3466, 0.4654, -0.6371), (-0.3466, 0.5391, 0.9138), (-0.3466, 0.7614, 0.9138), (-0.3466, 0.4675, -0.6466), (-0.3466, 0.3631, -0.4791), (0.3466, 0.563, 0.5269), (0.3466, 0.5226, 0.123), (0.3466, 0.6981, 0.0958), (0.3466, 0.7593, 0.4957), (-0.3466, 0.7614, 0.4894), (-0.3466, 0.7003, 0.0894), (-0.3466, 0.5234, 0.1235), (-0.3466, 0.563, 0.5267)], [], [(5, 12, 13, 6, 7, 14, 15, 4), (12, 5, 0, 11), (6, 3, 2, 7), (13, 10, 3, 6), (1, 8, 9, 2, 3, 10, 11, 0), (4, 1, 0, 5), (7, 2, 9, 14), (10, 13, 12, 11), (8, 15, 14, 9), (15, 8, 1, 4)])
me_cube_004.polygons.foreach_set('use_smooth', [True] * 10)
_uv = me_cube_004.uv_layers.new(name='UVMap')
_uv.uv.foreach_set('vector', [0.3831, 0.7837, 0.3779, 0.7425, 0.3789, 0.703, 0.3924, 0.6287, 0.4045, 0.6437, 0.3964, 0.7041, 0.3974, 0.7437, 0.4045, 0.7809, 0.3106, 0.6697, 0.3106, 0.6287, 0.3779, 0.6287, 0.3779, 0.6691, 1.605e-05, 0.7284, 0.0673, 0.7293, 0.06728, 0.7431, 0.0, 0.7437, 0.3106, 0.7093, 0.3779, 0.7087, 0.3779, 0.783, 0.3106, 0.7839, 0.9823, 0.653, 0.9756, 0.6903, 0.9745, 0.73, 0.9823, 0.791, 0.9707, 0.8044, 0.9573, 0.7305, 0.9563, 0.6909, 0.9614, 0.6504, 0.5084, 0.9137, 0.5088, 0.8459, 0.5298, 0.8459, 0.53, 0.9137, 0.0, 0.7437, 0.06728, 0.7431, 0.0673, 0.8038, 1.488e-05, 0.8039, 0.3779, 0.7087, 0.3106, 0.7093, 0.3106, 0.6697, 0.3779, 0.6691, 0.0673, 0.8435, 1.567e-05, 0.8435, 1.488e-05, 0.8039, 0.0673, 0.8038, 1.567e-05, 0.8435, 0.0673, 0.8435, 0.06729, 0.8809, 8.038e-06, 0.8809])
me_cube_004.use_remesh_fix_poles = True
me_cube_004.use_remesh_preserve_attributes = False
me_cube_004.use_mirror_vertex_groups = False
me_cube_004.update()

# ---- objects
ob_slide = bpy.data.objects.new('Slide', me_cube_001)
ob_receiver = bpy.data.objects.new('Receiver', me_cube)
ob_grip = bpy.data.objects.new('Grip', me_cube_002)
ob_trigger_guard = bpy.data.objects.new('Trigger Guard', me_cube_003)
ob_cube_001 = bpy.data.objects.new('Cube.001', me_cube_004)

# ---- transforms, parenting, visibility, modifiers, constraints
ob_slide.location = (0.01965, -1.595, -0.1369)
ob_slide.scale = (0.4272, 2.106, 2.106)
ob_slide.lineart.crease_threshold = 0.0
ob_receiver.location = (-0.001644, -1.567, 1.079)
ob_receiver.scale = (0.4271, 2.132, 0.09443)
ob_receiver.lineart.crease_threshold = 0.0
ob_grip.location = (-0.001644, -0.1508, -0.006063)
ob_grip.scale = (-0.4193, 0.5395, 1.0)
ob_grip.lineart.crease_threshold = 0.0
ob_trigger_guard.location = (0.0005747, -1.496, 0.561)
ob_trigger_guard.scale = (0.1787, -0.17, 0.435)
ob_trigger_guard.lineart.crease_threshold = 0.0
ob_cube_001.location = (0.0005747, -0.9143, 0.8121)
ob_cube_001.scale = (0.1601, 0.1915, 0.1915)
ob_cube_001.lineart.crease_threshold = 0.0

# ---- collection membership
col_collection.objects.link(ob_slide)
col_collection.objects.link(ob_receiver)
col_collection.objects.link(ob_grip)
col_collection.objects.link(ob_trigger_guard)
col_collection.objects.link(ob_cube_001)

# ---- scene / render settings (as saved in the file)
scene.frame_start = 1; scene.frame_end = 250; scene.frame_set(131)
scene.render.engine = 'BLENDER_EEVEE_NEXT'
scene.cycles.use_denoising = False
scene.cycles.samples = 128
scene.cycles.sampling_pattern = 'TABULATED_SOBOL'
scene.cycles.use_adaptive_sampling = False
scene.cycles.use_light_tree = False
scene.view_settings.view_transform = 'Filmic'
bpy.context.view_layer.update()

# ---- added for rendering (the .blend has no active camera and no usable light): camera, sun
cam_auto = bpy.data.cameras.new('AutoCamera')
cam_auto.lens = 50.0
cam_auto.sensor_width = 36.0
cam_auto.clip_end = 1000.0
ob_auto_camera = bpy.data.objects.new('AutoCamera', cam_auto)
scene.collection.objects.link(ob_auto_camera)
ob_auto_camera.location = (5.04871, -7.58453, 4.52202)
ob_auto_camera.rotation_euler = (1.09748, -7.21219e-08, 0.694738)
scene.camera = ob_auto_camera
light_auto_sun = bpy.data.lights.new('AutoSun', 'SUN')
light_auto_sun.energy = 3.0
light_auto_sun.angle = 0.0523599
ob_auto_sun = bpy.data.objects.new('AutoSun', light_auto_sun)
scene.collection.objects.link(ob_auto_sun)
ob_auto_sun.rotation_euler = (0.872665, 0.174533, 0.523599)
bpy.context.view_layer.update()
